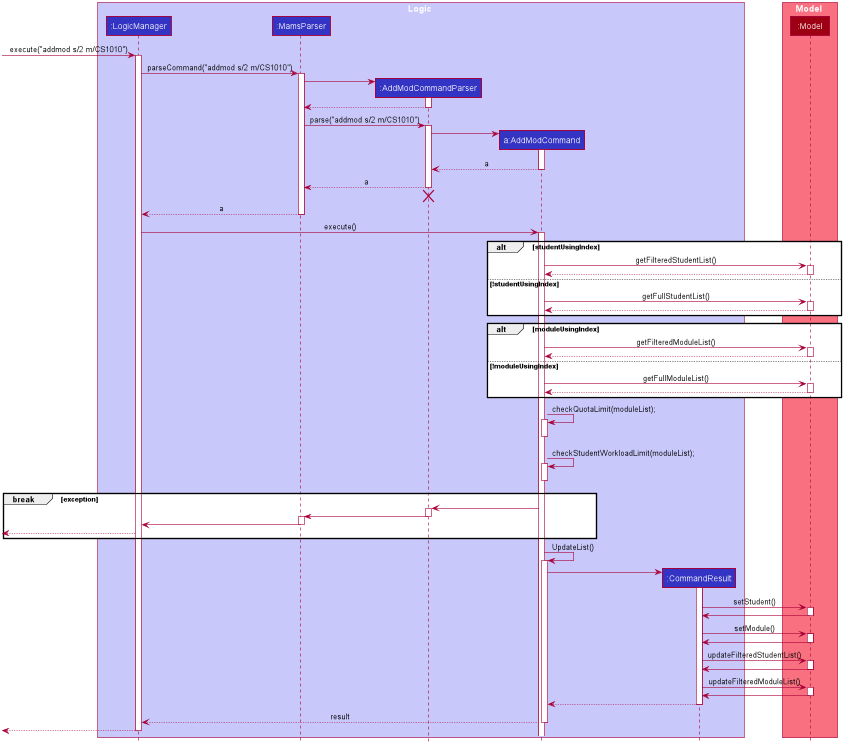

The diagram above was rendered by PlantUML. Its source (embedded in the PNG):
@startuml








skinparam BackgroundColor #FFFFFFF

skinparam Shadowing false

skinparam Class {
    FontColor #FFFFFF
    BorderThickness 1
    BorderColor #FFFFFF
    StereotypeFontColor #FFFFFF
    FontName Arial
}

skinparam Actor {
    BorderColor #000000
    Color #000000
    FontName Arial
}

skinparam Sequence {
    MessageAlign center
    BoxFontSize 15
    BoxPadding 0
    BoxFontColor #FFFFFF
    FontName Arial
}

skinparam Participant {
    FontColor #FFFFFFF
    Padding 20
}

skinparam MinClassWidth 50
skinparam ParticipantPadding 10
skinparam Shadowing false
skinparam DefaultTextAlignment center
skinparam packageStyle Rectangle

hide footbox
hide members
hide circle

box Logic #C8C8FA
participant ":LogicManager" as LogicManager #3333C4
participant ":MamsParser" as MamsParser #3333C4
participant ":AddModCommandParser" as AddModCommandParser #3333C4
participant "a:AddModCommand" as AddModCommand #3333C4
participant ":CommandResult" as CommandResult #3333C4
end box

box Model #F97181
participant ":Model" as Model #9D0012
end box

[-> LogicManager : execute("addmod s/2 m/CS1010")
activate LogicManager

LogicManager -> MamsParser : parseCommand("addmod s/2 m/CS1010")
activate MamsParser

create AddModCommandParser
MamsParser -> AddModCommandParser
activate AddModCommandParser

AddModCommandParser --> MamsParser
deactivate AddModCommandParser

MamsParser -> AddModCommandParser : parse("addmod s/2 m/CS1010")
activate AddModCommandParser

create AddModCommand
AddModCommandParser -> AddModCommand
activate AddModCommand

AddModCommand --> AddModCommandParser : a
deactivate AddModCommand

AddModCommandParser --> MamsParser : a
deactivate AddModCommandParser
AddModCommandParser -[hidden]-> MamsParser
destroy AddModCommandParser

MamsParser --> LogicManager : a
deactivate MamsParser

LogicManager -> AddModCommand : execute()
activate AddModCommand

alt studentUsingIndex
    AddModCommand -> Model : getFilteredStudentList()
    activate Model

    Model --> AddModCommand
    deactivate Model
else !studentUsingIndex
    AddModCommand -> Model : getFullStudentList()
    activate Model

    Model --> AddModCommand
    deactivate Model

end

alt moduleUsingIndex
    AddModCommand -> Model : getFilteredModuleList()
    activate Model

    Model --> AddModCommand
    deactivate Model
else !moduleUsingIndex
    AddModCommand -> Model : getFullModuleList()
    activate Model

    Model --> AddModCommand
    deactivate Model

end


AddModCommand -> AddModCommand: checkQuotaLimit(moduleList);
activate AddModCommand
deactivate AddModCommand
AddModCommand -> AddModCommand: checkStudentWorkloadLimit(moduleList);
activate AddModCommand
deactivate AddModCommand


break exception
   AddModCommand -> AddModCommandParser
   activate AddModCommandParser
   AddModCommandParser -> MamsParser
   deactivate AddModCommandParser
   activate MamsParser
   MamsParser -> LogicManager
   deactivate MamsParser
[<--LogicManager
end

AddModCommand -> AddModCommand: UpdateList()

create CommandResult
activate AddModCommand

AddModCommand -> CommandResult
activate CommandResult

CommandResult -> Model: setStudent()
activate Model
Model -> CommandResult
deactivate Model

CommandResult -> Model: setModule()
activate Model
Model -> CommandResult
deactivate Model

CommandResult -> Model: updateFilteredStudentList()
activate Model
Model -> CommandResult
deactivate Model

CommandResult -> Model: updateFilteredModuleList()
activate Model
Model -> CommandResult
deactivate Model

CommandResult --> AddModCommand
deactivate CommandResult

AddModCommand --> LogicManager : result
deactivate AddModCommand

[<--LogicManager
deactivate LogicManager
@enduml